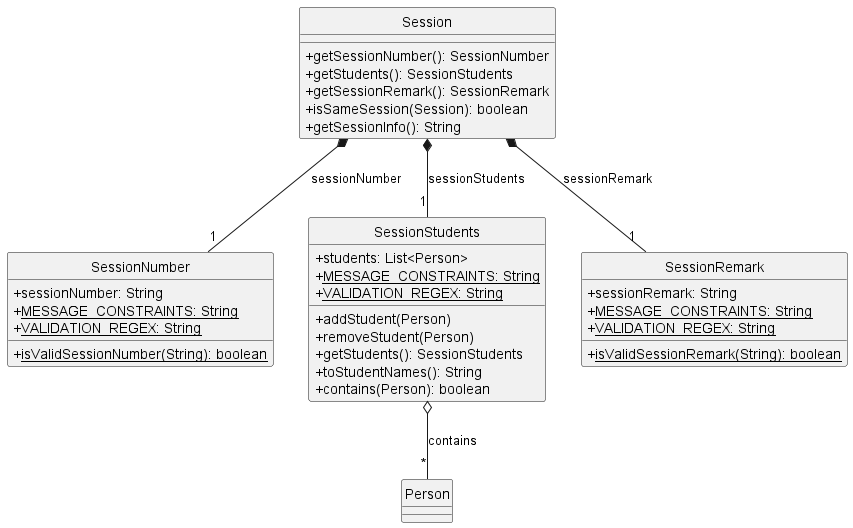

The diagram above was rendered by PlantUML. Its source (embedded in the PNG):
@startuml Session
hide circle
skinparam classAttributeIconSize 0

class Session {
  + getSessionNumber(): SessionNumber
  + getStudents(): SessionStudents
  + getSessionRemark(): SessionRemark
  + isSameSession(Session): boolean
  + getSessionInfo(): String
}

class SessionNumber {
  + sessionNumber: String
  + <u>MESSAGE_CONSTRAINTS: String
  + <u>VALIDATION_REGEX: String
  + <u>isValidSessionNumber(String): boolean
}

class SessionStudents {
  + students: List<Person>
  + <u>MESSAGE_CONSTRAINTS: String
  + <u>VALIDATION_REGEX: String
  + addStudent(Person)
  + removeStudent(Person)
  + getStudents(): SessionStudents
  + toStudentNames(): String
  + contains(Person): boolean
}

class SessionRemark {
  + sessionRemark: String
  + <u>MESSAGE_CONSTRAINTS: String
  + <u>VALIDATION_REGEX: String
  + <u>isValidSessionRemark(String): boolean
}

class Person {
}

Session *-- "1" SessionNumber: sessionNumber
Session *-- "1" SessionStudents: sessionStudents
Session *-- "1" SessionRemark: sessionRemark
SessionStudents o-- "*" Person: contains

@enduml